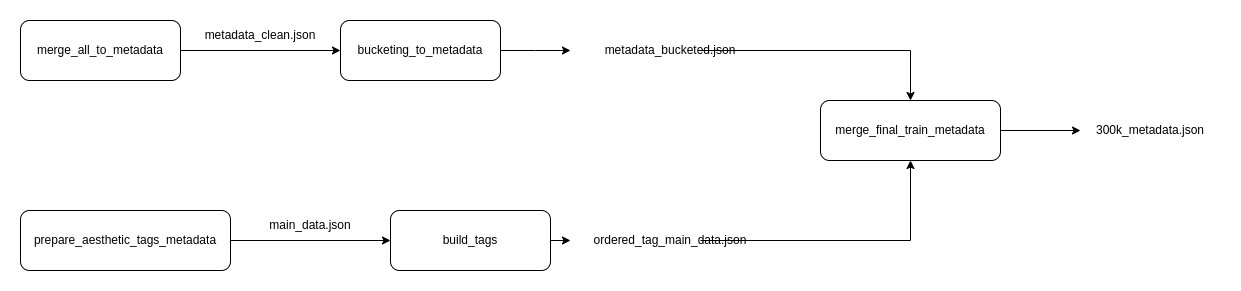

The diagram above was exported from draw.io. Its source (the exported page's mxGraphModel, read from the mxfile embedded in the PNG):
<mxGraphModel dx="954" dy="574" grid="1" gridSize="10" guides="1" tooltips="1" connect="1" arrows="1" fold="1" page="1" pageScale="1" pageWidth="1100" pageHeight="850" math="0" shadow="0">
  <root>
    <mxCell id="0" />
    <mxCell id="1" parent="0" />
    <mxCell id="fA7pg-AFhRp8SuYeF_MF-3" style="edgeStyle=orthogonalEdgeStyle;rounded=0;orthogonalLoop=1;jettySize=auto;html=1;" edge="1" parent="1" source="fA7pg-AFhRp8SuYeF_MF-1" target="fA7pg-AFhRp8SuYeF_MF-2">
      <mxGeometry relative="1" as="geometry" />
    </mxCell>
    <mxCell id="fA7pg-AFhRp8SuYeF_MF-1" value="merge_all_to_metadata" style="rounded=1;whiteSpace=wrap;html=1;" vertex="1" parent="1">
      <mxGeometry x="80" y="80" width="160" height="60" as="geometry" />
    </mxCell>
    <mxCell id="fA7pg-AFhRp8SuYeF_MF-4" style="edgeStyle=orthogonalEdgeStyle;rounded=0;orthogonalLoop=1;jettySize=auto;html=1;" edge="1" parent="1" source="fA7pg-AFhRp8SuYeF_MF-2">
      <mxGeometry relative="1" as="geometry">
        <mxPoint x="630" y="110" as="targetPoint" />
      </mxGeometry>
    </mxCell>
    <mxCell id="fA7pg-AFhRp8SuYeF_MF-2" value="bucketing_to_metadata" style="rounded=1;whiteSpace=wrap;html=1;" vertex="1" parent="1">
      <mxGeometry x="400" y="80" width="160" height="60" as="geometry" />
    </mxCell>
    <mxCell id="fA7pg-AFhRp8SuYeF_MF-5" value="metadata_clean.json" style="text;html=1;strokeColor=none;fillColor=none;align=center;verticalAlign=middle;whiteSpace=wrap;rounded=0;" vertex="1" parent="1">
      <mxGeometry x="290" y="80" width="60" height="30" as="geometry" />
    </mxCell>
    <mxCell id="fA7pg-AFhRp8SuYeF_MF-15" style="edgeStyle=orthogonalEdgeStyle;rounded=0;orthogonalLoop=1;jettySize=auto;html=1;entryX=0.5;entryY=0;entryDx=0;entryDy=0;" edge="1" parent="1" source="fA7pg-AFhRp8SuYeF_MF-6" target="fA7pg-AFhRp8SuYeF_MF-14">
      <mxGeometry relative="1" as="geometry" />
    </mxCell>
    <mxCell id="fA7pg-AFhRp8SuYeF_MF-6" value="metadata_bucketed.json" style="text;html=1;strokeColor=none;fillColor=none;align=center;verticalAlign=middle;whiteSpace=wrap;rounded=0;" vertex="1" parent="1">
      <mxGeometry x="700" y="95" width="60" height="30" as="geometry" />
    </mxCell>
    <mxCell id="fA7pg-AFhRp8SuYeF_MF-7" style="edgeStyle=orthogonalEdgeStyle;rounded=0;orthogonalLoop=1;jettySize=auto;html=1;" edge="1" parent="1" source="fA7pg-AFhRp8SuYeF_MF-8" target="fA7pg-AFhRp8SuYeF_MF-10">
      <mxGeometry relative="1" as="geometry" />
    </mxCell>
    <mxCell id="fA7pg-AFhRp8SuYeF_MF-8" value="prepare_aesthetic_tags_metadata" style="rounded=1;whiteSpace=wrap;html=1;" vertex="1" parent="1">
      <mxGeometry x="80" y="270" width="210" height="60" as="geometry" />
    </mxCell>
    <mxCell id="fA7pg-AFhRp8SuYeF_MF-9" style="edgeStyle=orthogonalEdgeStyle;rounded=0;orthogonalLoop=1;jettySize=auto;html=1;" edge="1" parent="1" source="fA7pg-AFhRp8SuYeF_MF-10">
      <mxGeometry relative="1" as="geometry">
        <mxPoint x="630" y="300" as="targetPoint" />
      </mxGeometry>
    </mxCell>
    <mxCell id="fA7pg-AFhRp8SuYeF_MF-10" value="build_tags" style="rounded=1;whiteSpace=wrap;html=1;" vertex="1" parent="1">
      <mxGeometry x="450" y="270" width="160" height="60" as="geometry" />
    </mxCell>
    <mxCell id="fA7pg-AFhRp8SuYeF_MF-11" value="main_data.json" style="text;html=1;strokeColor=none;fillColor=none;align=center;verticalAlign=middle;whiteSpace=wrap;rounded=0;" vertex="1" parent="1">
      <mxGeometry x="340" y="270" width="60" height="30" as="geometry" />
    </mxCell>
    <mxCell id="fA7pg-AFhRp8SuYeF_MF-16" style="edgeStyle=orthogonalEdgeStyle;rounded=0;orthogonalLoop=1;jettySize=auto;html=1;entryX=0.5;entryY=1;entryDx=0;entryDy=0;" edge="1" parent="1" source="fA7pg-AFhRp8SuYeF_MF-12" target="fA7pg-AFhRp8SuYeF_MF-14">
      <mxGeometry relative="1" as="geometry" />
    </mxCell>
    <mxCell id="fA7pg-AFhRp8SuYeF_MF-12" value="ordered_tag_main_data.json" style="text;html=1;strokeColor=none;fillColor=none;align=center;verticalAlign=middle;whiteSpace=wrap;rounded=0;" vertex="1" parent="1">
      <mxGeometry x="700" y="285" width="60" height="30" as="geometry" />
    </mxCell>
    <mxCell id="fA7pg-AFhRp8SuYeF_MF-18" style="edgeStyle=orthogonalEdgeStyle;rounded=0;orthogonalLoop=1;jettySize=auto;html=1;" edge="1" parent="1" source="fA7pg-AFhRp8SuYeF_MF-14" target="fA7pg-AFhRp8SuYeF_MF-17">
      <mxGeometry relative="1" as="geometry" />
    </mxCell>
    <mxCell id="fA7pg-AFhRp8SuYeF_MF-14" value="merge_final_train_metadata" style="rounded=1;whiteSpace=wrap;html=1;" vertex="1" parent="1">
      <mxGeometry x="880" y="160" width="180" height="60" as="geometry" />
    </mxCell>
    <mxCell id="fA7pg-AFhRp8SuYeF_MF-17" value="300k_metadata.json" style="text;html=1;strokeColor=none;fillColor=none;align=center;verticalAlign=middle;whiteSpace=wrap;rounded=0;" vertex="1" parent="1">
      <mxGeometry x="1140" y="175" width="140" height="30" as="geometry" />
    </mxCell>
  </root>
</mxGraphModel>